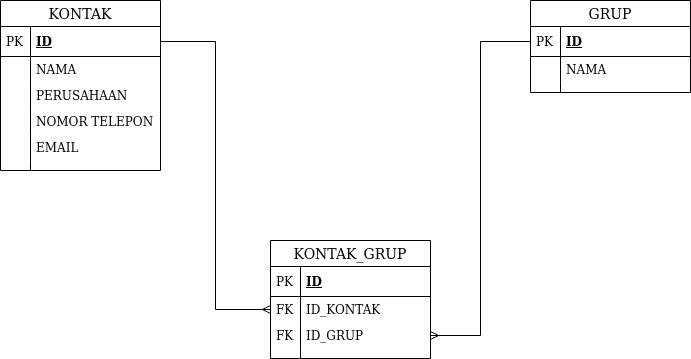

The diagram above was exported from draw.io. Its source (the exported page's mxGraphModel, read from the mxfile embedded in the PNG):
<mxGraphModel dx="801" dy="464" grid="1" gridSize="10" guides="1" tooltips="1" connect="1" arrows="1" fold="1" page="1" pageScale="1" pageWidth="850" pageHeight="1100" math="0" shadow="0">
  <root>
    <mxCell id="0" />
    <mxCell id="1" parent="0" />
    <mxCell id="XG_y1n7702ouw90ANQLr-25" value="KONTAK_GRUP" style="swimlane;fontStyle=0;childLayout=stackLayout;horizontal=1;startSize=26;horizontalStack=0;resizeParent=1;resizeParentMax=0;resizeLast=0;collapsible=1;marginBottom=0;align=center;fontSize=14;" vertex="1" parent="1">
      <mxGeometry x="330" y="300" width="160" height="118" as="geometry" />
    </mxCell>
    <mxCell id="XG_y1n7702ouw90ANQLr-26" value="ID" style="shape=partialRectangle;top=0;left=0;right=0;bottom=1;align=left;verticalAlign=middle;fillColor=none;spacingLeft=34;spacingRight=4;overflow=hidden;rotatable=0;points=[[0,0.5],[1,0.5]];portConstraint=eastwest;dropTarget=0;fontStyle=5;fontSize=12;" vertex="1" parent="XG_y1n7702ouw90ANQLr-25">
      <mxGeometry y="26" width="160" height="30" as="geometry" />
    </mxCell>
    <mxCell id="XG_y1n7702ouw90ANQLr-27" value="PK" style="shape=partialRectangle;top=0;left=0;bottom=0;fillColor=none;align=left;verticalAlign=middle;spacingLeft=4;spacingRight=4;overflow=hidden;rotatable=0;points=[];portConstraint=eastwest;part=1;fontSize=12;" vertex="1" connectable="0" parent="XG_y1n7702ouw90ANQLr-26">
      <mxGeometry width="30" height="30" as="geometry" />
    </mxCell>
    <mxCell id="XG_y1n7702ouw90ANQLr-28" value="ID_KONTAK" style="shape=partialRectangle;top=0;left=0;right=0;bottom=0;align=left;verticalAlign=top;fillColor=none;spacingLeft=34;spacingRight=4;overflow=hidden;rotatable=0;points=[[0,0.5],[1,0.5]];portConstraint=eastwest;dropTarget=0;fontSize=12;" vertex="1" parent="XG_y1n7702ouw90ANQLr-25">
      <mxGeometry y="56" width="160" height="26" as="geometry" />
    </mxCell>
    <mxCell id="XG_y1n7702ouw90ANQLr-29" value="FK" style="shape=partialRectangle;top=0;left=0;bottom=0;fillColor=none;align=left;verticalAlign=top;spacingLeft=4;spacingRight=4;overflow=hidden;rotatable=0;points=[];portConstraint=eastwest;part=1;fontSize=12;" vertex="1" connectable="0" parent="XG_y1n7702ouw90ANQLr-28">
      <mxGeometry width="30" height="26" as="geometry" />
    </mxCell>
    <mxCell id="XG_y1n7702ouw90ANQLr-30" value="ID_GRUP" style="shape=partialRectangle;top=0;left=0;right=0;bottom=0;align=left;verticalAlign=top;fillColor=none;spacingLeft=34;spacingRight=4;overflow=hidden;rotatable=0;points=[[0,0.5],[1,0.5]];portConstraint=eastwest;dropTarget=0;fontSize=12;" vertex="1" parent="XG_y1n7702ouw90ANQLr-25">
      <mxGeometry y="82" width="160" height="26" as="geometry" />
    </mxCell>
    <mxCell id="XG_y1n7702ouw90ANQLr-31" value="FK" style="shape=partialRectangle;top=0;left=0;bottom=0;fillColor=none;align=left;verticalAlign=top;spacingLeft=4;spacingRight=4;overflow=hidden;rotatable=0;points=[];portConstraint=eastwest;part=1;fontSize=12;" vertex="1" connectable="0" parent="XG_y1n7702ouw90ANQLr-30">
      <mxGeometry width="30" height="26" as="geometry" />
    </mxCell>
    <mxCell id="XG_y1n7702ouw90ANQLr-34" value="" style="shape=partialRectangle;top=0;left=0;right=0;bottom=0;align=left;verticalAlign=top;fillColor=none;spacingLeft=34;spacingRight=4;overflow=hidden;rotatable=0;points=[[0,0.5],[1,0.5]];portConstraint=eastwest;dropTarget=0;fontSize=12;" vertex="1" parent="XG_y1n7702ouw90ANQLr-25">
      <mxGeometry y="108" width="160" height="10" as="geometry" />
    </mxCell>
    <mxCell id="XG_y1n7702ouw90ANQLr-35" value="" style="shape=partialRectangle;top=0;left=0;bottom=0;fillColor=none;align=left;verticalAlign=top;spacingLeft=4;spacingRight=4;overflow=hidden;rotatable=0;points=[];portConstraint=eastwest;part=1;fontSize=12;" vertex="1" connectable="0" parent="XG_y1n7702ouw90ANQLr-34">
      <mxGeometry width="30" height="10" as="geometry" />
    </mxCell>
    <mxCell id="XG_y1n7702ouw90ANQLr-36" style="edgeStyle=orthogonalEdgeStyle;rounded=0;orthogonalLoop=1;jettySize=auto;html=1;entryX=0;entryY=0.5;entryDx=0;entryDy=0;endArrow=ERmany;endFill=0;" edge="1" parent="1" source="XG_y1n7702ouw90ANQLr-2" target="XG_y1n7702ouw90ANQLr-28">
      <mxGeometry relative="1" as="geometry" />
    </mxCell>
    <mxCell id="XG_y1n7702ouw90ANQLr-37" style="edgeStyle=orthogonalEdgeStyle;rounded=0;orthogonalLoop=1;jettySize=auto;html=1;entryX=1;entryY=0.5;entryDx=0;entryDy=0;endArrow=ERmany;endFill=0;" edge="1" parent="1" source="XG_y1n7702ouw90ANQLr-15" target="XG_y1n7702ouw90ANQLr-30">
      <mxGeometry relative="1" as="geometry" />
    </mxCell>
    <mxCell id="XG_y1n7702ouw90ANQLr-1" value="KONTAK" style="swimlane;fontStyle=0;childLayout=stackLayout;horizontal=1;startSize=26;horizontalStack=0;resizeParent=1;resizeParentMax=0;resizeLast=0;collapsible=1;marginBottom=0;align=center;fontSize=14;" vertex="1" parent="1">
      <mxGeometry x="60" y="60" width="160" height="170" as="geometry" />
    </mxCell>
    <mxCell id="XG_y1n7702ouw90ANQLr-2" value="ID" style="shape=partialRectangle;top=0;left=0;right=0;bottom=1;align=left;verticalAlign=middle;fillColor=none;spacingLeft=34;spacingRight=4;overflow=hidden;rotatable=0;points=[[0,0.5],[1,0.5]];portConstraint=eastwest;dropTarget=0;fontStyle=5;fontSize=12;" vertex="1" parent="XG_y1n7702ouw90ANQLr-1">
      <mxGeometry y="26" width="160" height="30" as="geometry" />
    </mxCell>
    <mxCell id="XG_y1n7702ouw90ANQLr-3" value="PK" style="shape=partialRectangle;top=0;left=0;bottom=0;fillColor=none;align=left;verticalAlign=middle;spacingLeft=4;spacingRight=4;overflow=hidden;rotatable=0;points=[];portConstraint=eastwest;part=1;fontSize=12;" vertex="1" connectable="0" parent="XG_y1n7702ouw90ANQLr-2">
      <mxGeometry width="30" height="30" as="geometry" />
    </mxCell>
    <mxCell id="XG_y1n7702ouw90ANQLr-4" value="NAMA" style="shape=partialRectangle;top=0;left=0;right=0;bottom=0;align=left;verticalAlign=top;fillColor=none;spacingLeft=34;spacingRight=4;overflow=hidden;rotatable=0;points=[[0,0.5],[1,0.5]];portConstraint=eastwest;dropTarget=0;fontSize=12;" vertex="1" parent="XG_y1n7702ouw90ANQLr-1">
      <mxGeometry y="56" width="160" height="26" as="geometry" />
    </mxCell>
    <mxCell id="XG_y1n7702ouw90ANQLr-5" value="" style="shape=partialRectangle;top=0;left=0;bottom=0;fillColor=none;align=left;verticalAlign=top;spacingLeft=4;spacingRight=4;overflow=hidden;rotatable=0;points=[];portConstraint=eastwest;part=1;fontSize=12;" vertex="1" connectable="0" parent="XG_y1n7702ouw90ANQLr-4">
      <mxGeometry width="30" height="26" as="geometry" />
    </mxCell>
    <mxCell id="XG_y1n7702ouw90ANQLr-6" value="PERUSAHAAN" style="shape=partialRectangle;top=0;left=0;right=0;bottom=0;align=left;verticalAlign=top;fillColor=none;spacingLeft=34;spacingRight=4;overflow=hidden;rotatable=0;points=[[0,0.5],[1,0.5]];portConstraint=eastwest;dropTarget=0;fontSize=12;" vertex="1" parent="XG_y1n7702ouw90ANQLr-1">
      <mxGeometry y="82" width="160" height="26" as="geometry" />
    </mxCell>
    <mxCell id="XG_y1n7702ouw90ANQLr-7" value="" style="shape=partialRectangle;top=0;left=0;bottom=0;fillColor=none;align=left;verticalAlign=top;spacingLeft=4;spacingRight=4;overflow=hidden;rotatable=0;points=[];portConstraint=eastwest;part=1;fontSize=12;" vertex="1" connectable="0" parent="XG_y1n7702ouw90ANQLr-6">
      <mxGeometry width="30" height="26" as="geometry" />
    </mxCell>
    <mxCell id="XG_y1n7702ouw90ANQLr-8" value="NOMOR TELEPON" style="shape=partialRectangle;top=0;left=0;right=0;bottom=0;align=left;verticalAlign=top;fillColor=none;spacingLeft=34;spacingRight=4;overflow=hidden;rotatable=0;points=[[0,0.5],[1,0.5]];portConstraint=eastwest;dropTarget=0;fontSize=12;" vertex="1" parent="XG_y1n7702ouw90ANQLr-1">
      <mxGeometry y="108" width="160" height="26" as="geometry" />
    </mxCell>
    <mxCell id="XG_y1n7702ouw90ANQLr-9" value="" style="shape=partialRectangle;top=0;left=0;bottom=0;fillColor=none;align=left;verticalAlign=top;spacingLeft=4;spacingRight=4;overflow=hidden;rotatable=0;points=[];portConstraint=eastwest;part=1;fontSize=12;" vertex="1" connectable="0" parent="XG_y1n7702ouw90ANQLr-8">
      <mxGeometry width="30" height="26" as="geometry" />
    </mxCell>
    <mxCell id="XG_y1n7702ouw90ANQLr-12" value="EMAIL" style="shape=partialRectangle;top=0;left=0;right=0;bottom=0;align=left;verticalAlign=top;fillColor=none;spacingLeft=34;spacingRight=4;overflow=hidden;rotatable=0;points=[[0,0.5],[1,0.5]];portConstraint=eastwest;dropTarget=0;fontSize=12;" vertex="1" parent="XG_y1n7702ouw90ANQLr-1">
      <mxGeometry y="134" width="160" height="26" as="geometry" />
    </mxCell>
    <mxCell id="XG_y1n7702ouw90ANQLr-13" value="" style="shape=partialRectangle;top=0;left=0;bottom=0;fillColor=none;align=left;verticalAlign=top;spacingLeft=4;spacingRight=4;overflow=hidden;rotatable=0;points=[];portConstraint=eastwest;part=1;fontSize=12;" vertex="1" connectable="0" parent="XG_y1n7702ouw90ANQLr-12">
      <mxGeometry width="30" height="26" as="geometry" />
    </mxCell>
    <mxCell id="XG_y1n7702ouw90ANQLr-10" value="" style="shape=partialRectangle;top=0;left=0;right=0;bottom=0;align=left;verticalAlign=top;fillColor=none;spacingLeft=34;spacingRight=4;overflow=hidden;rotatable=0;points=[[0,0.5],[1,0.5]];portConstraint=eastwest;dropTarget=0;fontSize=12;" vertex="1" parent="XG_y1n7702ouw90ANQLr-1">
      <mxGeometry y="160" width="160" height="10" as="geometry" />
    </mxCell>
    <mxCell id="XG_y1n7702ouw90ANQLr-11" value="" style="shape=partialRectangle;top=0;left=0;bottom=0;fillColor=none;align=left;verticalAlign=top;spacingLeft=4;spacingRight=4;overflow=hidden;rotatable=0;points=[];portConstraint=eastwest;part=1;fontSize=12;" vertex="1" connectable="0" parent="XG_y1n7702ouw90ANQLr-10">
      <mxGeometry width="30" height="10" as="geometry" />
    </mxCell>
    <mxCell id="XG_y1n7702ouw90ANQLr-14" value="GRUP" style="swimlane;fontStyle=0;childLayout=stackLayout;horizontal=1;startSize=26;horizontalStack=0;resizeParent=1;resizeParentMax=0;resizeLast=0;collapsible=1;marginBottom=0;align=center;fontSize=14;" vertex="1" parent="1">
      <mxGeometry x="590" y="60" width="160" height="92" as="geometry" />
    </mxCell>
    <mxCell id="XG_y1n7702ouw90ANQLr-15" value="ID" style="shape=partialRectangle;top=0;left=0;right=0;bottom=1;align=left;verticalAlign=middle;fillColor=none;spacingLeft=34;spacingRight=4;overflow=hidden;rotatable=0;points=[[0,0.5],[1,0.5]];portConstraint=eastwest;dropTarget=0;fontStyle=5;fontSize=12;" vertex="1" parent="XG_y1n7702ouw90ANQLr-14">
      <mxGeometry y="26" width="160" height="30" as="geometry" />
    </mxCell>
    <mxCell id="XG_y1n7702ouw90ANQLr-16" value="PK" style="shape=partialRectangle;top=0;left=0;bottom=0;fillColor=none;align=left;verticalAlign=middle;spacingLeft=4;spacingRight=4;overflow=hidden;rotatable=0;points=[];portConstraint=eastwest;part=1;fontSize=12;" vertex="1" connectable="0" parent="XG_y1n7702ouw90ANQLr-15">
      <mxGeometry width="30" height="30" as="geometry" />
    </mxCell>
    <mxCell id="XG_y1n7702ouw90ANQLr-17" value="NAMA" style="shape=partialRectangle;top=0;left=0;right=0;bottom=0;align=left;verticalAlign=top;fillColor=none;spacingLeft=34;spacingRight=4;overflow=hidden;rotatable=0;points=[[0,0.5],[1,0.5]];portConstraint=eastwest;dropTarget=0;fontSize=12;" vertex="1" parent="XG_y1n7702ouw90ANQLr-14">
      <mxGeometry y="56" width="160" height="26" as="geometry" />
    </mxCell>
    <mxCell id="XG_y1n7702ouw90ANQLr-18" value="" style="shape=partialRectangle;top=0;left=0;bottom=0;fillColor=none;align=left;verticalAlign=top;spacingLeft=4;spacingRight=4;overflow=hidden;rotatable=0;points=[];portConstraint=eastwest;part=1;fontSize=12;" vertex="1" connectable="0" parent="XG_y1n7702ouw90ANQLr-17">
      <mxGeometry width="30" height="26" as="geometry" />
    </mxCell>
    <mxCell id="XG_y1n7702ouw90ANQLr-23" value="" style="shape=partialRectangle;top=0;left=0;right=0;bottom=0;align=left;verticalAlign=top;fillColor=none;spacingLeft=34;spacingRight=4;overflow=hidden;rotatable=0;points=[[0,0.5],[1,0.5]];portConstraint=eastwest;dropTarget=0;fontSize=12;" vertex="1" parent="XG_y1n7702ouw90ANQLr-14">
      <mxGeometry y="82" width="160" height="10" as="geometry" />
    </mxCell>
    <mxCell id="XG_y1n7702ouw90ANQLr-24" value="" style="shape=partialRectangle;top=0;left=0;bottom=0;fillColor=none;align=left;verticalAlign=top;spacingLeft=4;spacingRight=4;overflow=hidden;rotatable=0;points=[];portConstraint=eastwest;part=1;fontSize=12;" vertex="1" connectable="0" parent="XG_y1n7702ouw90ANQLr-23">
      <mxGeometry width="30" height="10" as="geometry" />
    </mxCell>
  </root>
</mxGraphModel>